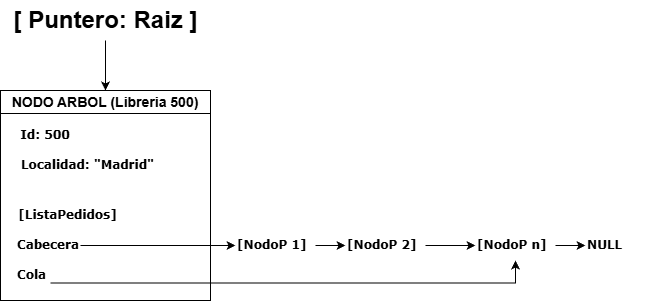

The diagram above was exported from draw.io. Its source (the exported page's mxGraphModel, read from the mxfile embedded in the PNG):
<mxGraphModel dx="1034" dy="564" grid="1" gridSize="10" guides="1" tooltips="1" connect="1" arrows="1" fold="1" page="1" pageScale="1" pageWidth="827" pageHeight="1169" math="0" shadow="0">
  <root>
    <mxCell id="0" />
    <mxCell id="1" parent="0" />
    <mxCell id="sdQv27CTnmdseYqGLTQ2-8" edge="1" parent="1" source="sdQv27CTnmdseYqGLTQ2-1" style="edgeStyle=orthogonalEdgeStyle;rounded=0;orthogonalLoop=1;jettySize=auto;html=1;exitX=0.5;exitY=1;exitDx=0;exitDy=0;entryX=0.5;entryY=0;entryDx=0;entryDy=0;fontFamily=Verdana;fontSize=12;fontColor=default;fontStyle=1;" target="sdQv27CTnmdseYqGLTQ2-2">
      <mxGeometry relative="1" as="geometry" />
    </mxCell>
    <mxCell id="sdQv27CTnmdseYqGLTQ2-1" parent="1" style="text;strokeColor=none;fillColor=none;html=1;fontSize=24;fontStyle=1;verticalAlign=middle;align=center;" value="[ Puntero: Raiz ]" vertex="1">
      <mxGeometry height="40" width="100" x="350" y="80" as="geometry" />
    </mxCell>
    <mxCell id="sdQv27CTnmdseYqGLTQ2-2" parent="1" style="swimlane;whiteSpace=wrap;html=1;align=center;" value="&lt;font style=&quot;font-size: 14px;&quot;&gt;NODO ARBOL (Libreria 500)&lt;/font&gt;" vertex="1">
      <mxGeometry height="210" width="210" x="295" y="170" as="geometry">
        <mxRectangle height="30" width="190" x="255" y="170" as="alternateBounds" />
      </mxGeometry>
    </mxCell>
    <mxCell id="sdQv27CTnmdseYqGLTQ2-4" parent="sdQv27CTnmdseYqGLTQ2-2" style="text;html=1;whiteSpace=wrap;strokeColor=none;fillColor=none;align=center;verticalAlign=middle;rounded=0;fontFamily=Verdana;fontStyle=1" value="&lt;font&gt;Localidad: &quot;Madrid&quot;&lt;/font&gt;" vertex="1">
      <mxGeometry height="30" width="145" x="15" y="60" as="geometry" />
    </mxCell>
    <mxCell id="sdQv27CTnmdseYqGLTQ2-5" parent="sdQv27CTnmdseYqGLTQ2-2" style="text;html=1;whiteSpace=wrap;strokeColor=none;fillColor=none;align=center;verticalAlign=middle;rounded=0;fontFamily=Verdana;fontStyle=1" value="&lt;font&gt;[ListaPedidos]&lt;/font&gt;" vertex="1">
      <mxGeometry height="30" width="105" x="15" y="110" as="geometry" />
    </mxCell>
    <mxCell id="sdQv27CTnmdseYqGLTQ2-6" parent="sdQv27CTnmdseYqGLTQ2-2" style="text;html=1;whiteSpace=wrap;strokeColor=none;fillColor=none;align=left;verticalAlign=middle;rounded=0;fontFamily=Verdana;fontStyle=1" value="&lt;font&gt;Cabecera&lt;/font&gt;" vertex="1">
      <mxGeometry height="30" width="65" x="15" y="140" as="geometry" />
    </mxCell>
    <mxCell id="sdQv27CTnmdseYqGLTQ2-7" parent="sdQv27CTnmdseYqGLTQ2-2" style="text;html=1;whiteSpace=wrap;strokeColor=none;fillColor=none;align=left;verticalAlign=middle;rounded=0;fontFamily=Verdana;fontStyle=1" value="&lt;font&gt;Cola&lt;/font&gt;" vertex="1">
      <mxGeometry height="30" width="35" x="15" y="170" as="geometry" />
    </mxCell>
    <mxCell id="sdQv27CTnmdseYqGLTQ2-3" parent="sdQv27CTnmdseYqGLTQ2-2" style="text;html=1;whiteSpace=wrap;strokeColor=none;fillColor=none;align=center;verticalAlign=middle;rounded=0;fontFamily=Verdana;fontStyle=1" value="&lt;font&gt;Id: 500&lt;/font&gt;" vertex="1">
      <mxGeometry height="30" width="60" x="15" y="30" as="geometry" />
    </mxCell>
    <mxCell id="sdQv27CTnmdseYqGLTQ2-14" edge="1" parent="1" source="sdQv27CTnmdseYqGLTQ2-9" style="edgeStyle=orthogonalEdgeStyle;rounded=0;orthogonalLoop=1;jettySize=auto;html=1;exitX=1;exitY=0.5;exitDx=0;exitDy=0;entryX=0;entryY=0.5;entryDx=0;entryDy=0;fontFamily=Verdana;fontSize=12;fontColor=default;fontStyle=1;" target="sdQv27CTnmdseYqGLTQ2-10">
      <mxGeometry relative="1" as="geometry" />
    </mxCell>
    <mxCell id="sdQv27CTnmdseYqGLTQ2-9" parent="1" style="text;html=1;whiteSpace=wrap;strokeColor=none;fillColor=none;align=left;verticalAlign=middle;rounded=0;fontFamily=Verdana;fontStyle=1" value="&lt;font&gt;[NodoP 1]&lt;/font&gt;" vertex="1">
      <mxGeometry height="30" width="80" x="530" y="310" as="geometry" />
    </mxCell>
    <mxCell id="sdQv27CTnmdseYqGLTQ2-15" edge="1" parent="1" source="sdQv27CTnmdseYqGLTQ2-10" style="edgeStyle=orthogonalEdgeStyle;rounded=0;orthogonalLoop=1;jettySize=auto;html=1;exitX=1;exitY=0.5;exitDx=0;exitDy=0;entryX=0;entryY=0.5;entryDx=0;entryDy=0;fontFamily=Verdana;fontSize=12;fontColor=default;fontStyle=1;" target="sdQv27CTnmdseYqGLTQ2-12">
      <mxGeometry relative="1" as="geometry" />
    </mxCell>
    <mxCell id="sdQv27CTnmdseYqGLTQ2-10" parent="1" style="text;html=1;whiteSpace=wrap;strokeColor=none;fillColor=none;align=left;verticalAlign=middle;rounded=0;fontFamily=Verdana;fontStyle=1" value="[NodoP 2]" vertex="1">
      <mxGeometry height="30" width="80" x="640" y="310" as="geometry" />
    </mxCell>
    <mxCell id="sdQv27CTnmdseYqGLTQ2-16" edge="1" parent="1" source="sdQv27CTnmdseYqGLTQ2-12" style="edgeStyle=orthogonalEdgeStyle;rounded=0;orthogonalLoop=1;jettySize=auto;html=1;exitX=1;exitY=0.5;exitDx=0;exitDy=0;entryX=0;entryY=0.5;entryDx=0;entryDy=0;fontFamily=Verdana;fontSize=12;fontColor=default;fontStyle=1;" target="sdQv27CTnmdseYqGLTQ2-13">
      <mxGeometry relative="1" as="geometry" />
    </mxCell>
    <mxCell id="sdQv27CTnmdseYqGLTQ2-12" parent="1" style="text;html=1;whiteSpace=wrap;strokeColor=none;fillColor=none;align=left;verticalAlign=middle;rounded=0;fontFamily=Verdana;fontStyle=1" value="[NodoP n]" vertex="1">
      <mxGeometry height="30" width="80" x="770" y="310" as="geometry" />
    </mxCell>
    <mxCell id="sdQv27CTnmdseYqGLTQ2-13" parent="1" style="text;html=1;whiteSpace=wrap;strokeColor=none;fillColor=none;align=left;verticalAlign=middle;rounded=0;fontFamily=Verdana;fontStyle=1" value="NULL" vertex="1">
      <mxGeometry height="30" width="80" x="880" y="310" as="geometry" />
    </mxCell>
    <mxCell id="sdQv27CTnmdseYqGLTQ2-17" edge="1" parent="1" source="sdQv27CTnmdseYqGLTQ2-6" style="edgeStyle=orthogonalEdgeStyle;rounded=0;orthogonalLoop=1;jettySize=auto;html=1;exitX=1;exitY=0.5;exitDx=0;exitDy=0;entryX=0;entryY=0.5;entryDx=0;entryDy=0;fontFamily=Verdana;fontSize=12;fontColor=default;fontStyle=1;" target="sdQv27CTnmdseYqGLTQ2-9">
      <mxGeometry relative="1" as="geometry" />
    </mxCell>
    <mxCell id="sdQv27CTnmdseYqGLTQ2-19" edge="1" parent="1" source="sdQv27CTnmdseYqGLTQ2-7" style="edgeStyle=orthogonalEdgeStyle;rounded=0;orthogonalLoop=1;jettySize=auto;html=1;exitX=1;exitY=0.75;exitDx=0;exitDy=0;fontFamily=Verdana;fontSize=12;fontColor=default;fontStyle=1;entryX=0.5;entryY=1;entryDx=0;entryDy=0;" target="sdQv27CTnmdseYqGLTQ2-12">
      <mxGeometry relative="1" as="geometry">
        <mxPoint x="810" y="355" as="targetPoint" />
      </mxGeometry>
    </mxCell>
  </root>
</mxGraphModel>